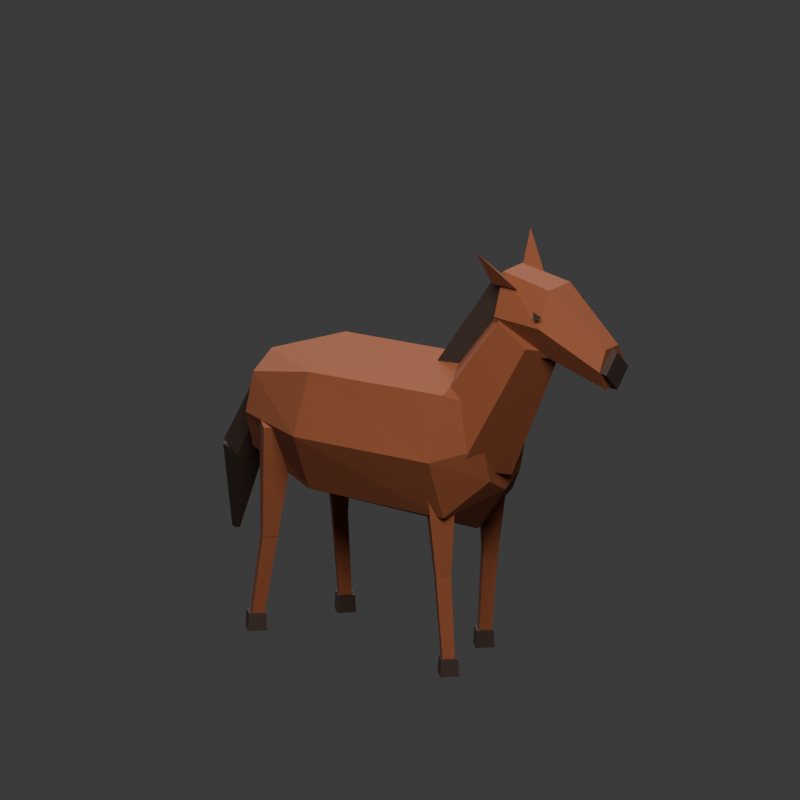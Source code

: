 # Source: visual-horse.blend  (saved by Blender 5.1.30; exported with 4.5.12 LTS)
import bpy
from mathutils import Matrix  # noqa: F401  (used for matrix-valued properties, if any)

bpy.ops.wm.read_factory_settings(use_empty=True)
scene = bpy.context.scene
scene.name = 'Scene'

# ---- collections
col_collection = bpy.data.collections.new('Collection'); scene.collection.children.link(col_collection)

# ---- materials (node trees are filled in below, after node groups)
mat_broad_chest_and_tapered_haunch_pigment_001 = bpy.data.materials.new('Broad chest and tapered haunch pigment.001')
mat_broad_chest_and_tapered_haunch_pigment_001.diffuse_color = (0.48, 0.245, 0.12, 1.0)
mat_dark_nose_pigment_001 = bpy.data.materials.new('Dark nose pigment.001')
mat_dark_nose_pigment_001.diffuse_color = (0.19, 0.12, 0.085, 1.0)

# ---- material node trees
mat_broad_chest_and_tapered_haunch_pigment_001.use_nodes = True; mat_broad_chest_and_tapered_haunch_pigment_001.node_tree.nodes.clear()
_N = mat_broad_chest_and_tapered_haunch_pigment_001.node_tree.nodes; _L = mat_broad_chest_and_tapered_haunch_pigment_001.node_tree.links
n0 = _N.new('ShaderNodeBsdfPrincipled'); n0.name = 'Principled BSDF'; n0.location = (-200, 100)
n0.inputs[0].default_value = (0.196, 0.0489, 0.01341, 1.0)
n0.inputs[2].default_value = 0.85
n1 = _N.new('ShaderNodeOutputMaterial'); n1.name = 'Material Output'; n1.location = (200, 100)
_L.new(n0.outputs[0], n1.inputs[0])
n1.is_active_output = True
mat_dark_nose_pigment_001.use_nodes = True; mat_dark_nose_pigment_001.node_tree.nodes.clear()
_N = mat_dark_nose_pigment_001.node_tree.nodes; _L = mat_dark_nose_pigment_001.node_tree.links
n0 = _N.new('ShaderNodeBsdfPrincipled'); n0.name = 'Principled BSDF'; n0.location = (-200, 100)
n0.inputs[0].default_value = (0.03007, 0.01341, 0.007851, 1.0)
n0.inputs[2].default_value = 0.85
n1 = _N.new('ShaderNodeOutputMaterial'); n1.name = 'Material Output'; n1.location = (200, 100)
_L.new(n0.outputs[0], n1.inputs[0])
n1.is_active_output = True

# ---- world
world_world = bpy.data.worlds.new('World'); scene.world = world_world
world_world.use_nodes = True; world_world.node_tree.nodes.clear()
_N = world_world.node_tree.nodes; _L = world_world.node_tree.links
n0 = _N.new('ShaderNodeOutputWorld'); n0.name = 'World Output'; n0.location = (200, 100)
n1 = _N.new('ShaderNodeBackground'); n1.name = 'Background'; n1.location = (-200, 100)
n1.inputs[0].default_value = (0.05088, 0.05088, 0.05088, 1.0)
_L.new(n1.outputs[0], n0.inputs[0])
n0.is_active_output = True
world_world.color = (0.5, 0.5, 0.5)
world_world.sun_shadow_jitter_overblur = 0.0

# ---- cameras
cam_camera_002 = bpy.data.cameras.new('Camera.002')
cam_camera_002.type = 'ORTHO'
cam_camera_002.ortho_scale = 1.65

# ---- lights
light_area_002 = bpy.data.lights.new('Area.002', 'AREA')
light_area_002.energy = 450.0
light_area_002.size = 3.0
light_area_002.size_y = 1.0
light_area_003 = bpy.data.lights.new('Area.003', 'AREA')
light_area_003.energy = 220.0
light_area_003.size = 3.0
light_area_003.size_y = 1.0

# ---- meshes
me_broad_chest_and_tapered_haunch_001 = bpy.data.meshes.new('Broad chest and tapered haunch.001')
me_broad_chest_and_tapered_haunch_001.from_pydata([(-0.31, 0.09, 0.48), (-0.31, 0.06364, 0.5613), (-0.31, 5.511e-18, 0.595), (-0.31, -0.06364, 0.5613), (-0.31, -0.09, 0.48), (-0.31, -0.06364, 0.3987), (-0.31, -1.653e-17, 0.365), (-0.31, 0.06364, 0.3987), (-0.12, 0.18, 0.49), (-0.12, 0.1273, 0.6173), (-0.12, 1.102e-17, 0.67), (-0.12, -0.1273, 0.6173), (-0.12, -0.18, 0.49), (-0.12, -0.1273, 0.3627), (-0.12, -3.307e-17, 0.31), (-0.12, 0.1273, 0.3627), (0.22, 0.17, 0.5), (0.22, 0.1202, 0.6344), (0.22, 1.041e-17, 0.69), (0.22, -0.1202, 0.6344), (0.22, -0.17, 0.5), (0.22, -0.1202, 0.3656), (0.22, -3.123e-17, 0.31), (0.22, 0.1202, 0.3656), (0.29, 0.075, 0.52), (0.29, 0.05303, 0.5978), (0.29, 4.592e-18, 0.63), (0.29, -0.05303, 0.5978), (0.29, -0.075, 0.52), (0.29, -0.05303, 0.4422), (0.29, -1.378e-17, 0.41), (0.29, 0.05303, 0.4422)], [], [(7, 6, 5, 4, 3, 2, 1, 0), (24, 25, 26, 27, 28, 29, 30, 31), (0, 1, 9, 8), (1, 2, 10, 9), (2, 3, 11, 10), (3, 4, 12, 11), (4, 5, 13, 12), (5, 6, 14, 13), (6, 7, 15, 14), (7, 0, 8, 15), (8, 9, 17, 16), (9, 10, 18, 17), (10, 11, 19, 18), (11, 12, 20, 19), (12, 13, 21, 20), (13, 14, 22, 21), (14, 15, 23, 22), (15, 8, 16, 23), (16, 17, 25, 24), (17, 18, 26, 25), (18, 19, 27, 26), (19, 20, 28, 27), (20, 21, 29, 28), (21, 22, 30, 29), (22, 23, 31, 30), (23, 16, 24, 31)])
_ca = me_broad_chest_and_tapered_haunch_001.color_attributes.new('Color', 'FLOAT_COLOR', 'POINT')
_ca.data.foreach_set('color', [0.48, 0.245, 0.12, 0.0, 0.48, 0.245, 0.12, 0.0, 0.48, 0.245, 0.12, 0.0, 0.48, 0.245, 0.12, 0.0, 0.48, 0.245, 0.12, 0.0, 0.48, 0.245, 0.12, 0.0, 0.48, 0.245, 0.12, 0.0, 0.48, 0.245, 0.12, 0.0, 0.48, 0.245, 0.12, 0.0, 0.48, 0.245, 0.12, 0.0, 0.48, 0.245, 0.12, 0.0, 0.48, 0.245, 0.12, 0.0, 0.48, 0.245, 0.12, 0.0, 0.48, 0.245, 0.12, 0.0, 0.48, 0.245, 0.12, 0.0, 0.48, 0.245, 0.12, 0.0, 0.48, 0.245, 0.12, 0.0, 0.48, 0.245, 0.12, 0.0, 0.48, 0.245, 0.12, 0.0, 0.48, 0.245, 0.12, 0.0, 0.48, 0.245, 0.12, 0.0, 0.48, 0.245, 0.12, 0.0, 0.48, 0.245, 0.12, 0.0, 0.48, 0.245, 0.12, 0.0, 0.48, 0.245, 0.12, 0.0, 0.48, 0.245, 0.12, 0.0, 0.48, 0.245, 0.12, 0.0, 0.48, 0.245, 0.12, 0.0, 0.48, 0.245, 0.12, 0.0, 0.48, 0.245, 0.12, 0.0, 0.48, 0.245, 0.12, 0.0, 0.48, 0.245, 0.12, 0.0])
me_broad_chest_and_tapered_haunch_001.materials.append(mat_broad_chest_and_tapered_haunch_pigment_001)
me_broad_chest_and_tapered_haunch_001.update()
me_rising_neck_001 = bpy.data.meshes.new('Rising neck.001')
me_rising_neck_001.from_pydata([(0.09246, 0.0, 0.5737), (0.1462, -0.1083, 0.5419), (0.2538, -0.1083, 0.4781), (0.3075, -1.531e-17, 0.4463), (0.2538, 0.1083, 0.4781), (0.1462, 0.1083, 0.5419), (0.2886, 0.0, 0.8223), (0.3243, -0.07188, 0.8012), (0.3957, -0.07188, 0.7588), (0.4314, -1.016e-17, 0.7377), (0.3957, 0.07188, 0.7588), (0.3243, 0.07188, 0.8012)], [], [(5, 4, 3, 2, 1, 0), (6, 7, 8, 9, 10, 11), (0, 1, 7, 6), (1, 2, 8, 7), (2, 3, 9, 8), (3, 4, 10, 9), (4, 5, 11, 10), (5, 0, 6, 11)])
_ca = me_rising_neck_001.color_attributes.new('Color', 'FLOAT_COLOR', 'POINT')
_ca.data.foreach_set('color', [0.48, 0.245, 0.12, 0.0, 0.48, 0.245, 0.12, 0.0, 0.48, 0.245, 0.12, 0.0, 0.48, 0.245, 0.12, 0.0, 0.48, 0.245, 0.12, 0.0, 0.48, 0.245, 0.12, 0.0, 0.48, 0.245, 0.12, 0.0, 0.48, 0.245, 0.12, 0.0, 0.48, 0.245, 0.12, 0.0, 0.48, 0.245, 0.12, 0.0, 0.48, 0.245, 0.12, 0.0, 0.48, 0.245, 0.12, 0.0])
me_rising_neck_001.materials.append(mat_broad_chest_and_tapered_haunch_pigment_001)
me_rising_neck_001.update()
me_head_and_tapered_muzzle_001 = bpy.data.meshes.new('Head and tapered muzzle.001')
me_head_and_tapered_muzzle_001.from_pydata([(0.31, 0.065, 0.81), (0.31, 0.0325, 0.9009), (0.31, -0.0325, 0.9009), (0.31, -0.065, 0.81), (0.31, -0.0325, 0.7191), (0.31, 0.0325, 0.7191), (0.43, 0.073, 0.81), (0.43, 0.0365, 0.8836), (0.43, -0.0365, 0.8836), (0.43, -0.073, 0.81), (0.43, -0.0365, 0.7364), (0.43, 0.0365, 0.7364), (0.565, 0.043, 0.735), (0.565, 0.0215, 0.7783), (0.565, -0.0215, 0.7783), (0.565, -0.043, 0.735), (0.565, -0.0215, 0.6917), (0.565, 0.0215, 0.6917)], [], [(5, 4, 3, 2, 1, 0), (12, 13, 14, 15, 16, 17), (0, 1, 7, 6), (1, 2, 8, 7), (2, 3, 9, 8), (3, 4, 10, 9), (4, 5, 11, 10), (5, 0, 6, 11), (6, 7, 13, 12), (7, 8, 14, 13), (8, 9, 15, 14), (9, 10, 16, 15), (10, 11, 17, 16), (11, 6, 12, 17)])
_ca = me_head_and_tapered_muzzle_001.color_attributes.new('Color', 'FLOAT_COLOR', 'POINT')
_ca.data.foreach_set('color', [0.48, 0.245, 0.12, 0.0, 0.48, 0.245, 0.12, 0.0, 0.48, 0.245, 0.12, 0.0, 0.48, 0.245, 0.12, 0.0, 0.48, 0.245, 0.12, 0.0, 0.48, 0.245, 0.12, 0.0, 0.48, 0.245, 0.12, 0.0, 0.48, 0.245, 0.12, 0.0, 0.48, 0.245, 0.12, 0.0, 0.48, 0.245, 0.12, 0.0, 0.48, 0.245, 0.12, 0.0, 0.48, 0.245, 0.12, 0.0, 0.48, 0.245, 0.12, 0.0, 0.48, 0.245, 0.12, 0.0, 0.48, 0.245, 0.12, 0.0, 0.48, 0.245, 0.12, 0.0, 0.48, 0.245, 0.12, 0.0, 0.48, 0.245, 0.12, 0.0])
me_head_and_tapered_muzzle_001.materials.append(mat_broad_chest_and_tapered_haunch_pigment_001)
me_head_and_tapered_muzzle_001.update()
me_dark_nose_001 = bpy.data.meshes.new('Dark nose.001')
me_dark_nose_001.from_pydata([(0.546, 0.044, 0.737), (0.546, 2.694e-18, 0.786), (0.546, -0.044, 0.737), (0.546, -8.083e-18, 0.688), (0.579, 0.038, 0.73), (0.579, 2.327e-18, 0.771), (0.579, -0.038, 0.73), (0.579, -6.98e-18, 0.689)], [], [(3, 2, 1, 0), (4, 5, 6, 7), (0, 1, 5, 4), (1, 2, 6, 5), (2, 3, 7, 6), (3, 0, 4, 7)])
_ca = me_dark_nose_001.color_attributes.new('Color', 'FLOAT_COLOR', 'POINT')
_ca.data.foreach_set('color', [0.19, 0.12, 0.085, 0.0, 0.19, 0.12, 0.085, 0.0, 0.19, 0.12, 0.085, 0.0, 0.19, 0.12, 0.085, 0.0, 0.19, 0.12, 0.085, 0.0, 0.19, 0.12, 0.085, 0.0, 0.19, 0.12, 0.085, 0.0, 0.19, 0.12, 0.085, 0.0])
me_dark_nose_001.materials.append(mat_dark_nose_pigment_001)
me_dark_nose_001.update()
me_alert_ear_002 = bpy.data.meshes.new('Alert ear.002')
me_alert_ear_002.from_pydata([(0.295, -0.05, 0.875), (0.357, -0.05, 0.875), (0.33, -0.025, 0.875), (0.285, -0.095, 0.955)], [], [(0, 2, 1), (0, 1, 3), (1, 2, 3), (2, 0, 3)])
_ca = me_alert_ear_002.color_attributes.new('Color', 'FLOAT_COLOR', 'POINT')
_ca.data.foreach_set('color', [0.48, 0.245, 0.12, 0.0, 0.48, 0.245, 0.12, 0.0, 0.48, 0.245, 0.12, 0.0, 0.48, 0.245, 0.12, 0.0])
me_alert_ear_002.materials.append(mat_broad_chest_and_tapered_haunch_pigment_001)
me_alert_ear_002.update()
me_eye_002 = bpy.data.meshes.new('Eye.002')
me_eye_002.from_pydata([(0.417, -0.075, 0.846), (0.44, -0.075, 0.838), (0.42, -0.077, 0.827)], [], [(0, 2, 1)])
_ca = me_eye_002.color_attributes.new('Color', 'FLOAT_COLOR', 'POINT')
_ca.data.foreach_set('color', [0.19, 0.12, 0.085, 0.0, 0.19, 0.12, 0.085, 0.0, 0.19, 0.12, 0.085, 0.0])
me_eye_002.materials.append(mat_dark_nose_pigment_001)
me_eye_002.update()
me_alert_ear_003 = bpy.data.meshes.new('Alert ear.003')
me_alert_ear_003.from_pydata([(0.295, 0.05, 0.875), (0.357, 0.05, 0.875), (0.33, 0.075, 0.875), (0.285, 0.095, 0.955)], [], [(0, 2, 1), (0, 1, 3), (1, 2, 3), (2, 0, 3)])
_ca = me_alert_ear_003.color_attributes.new('Color', 'FLOAT_COLOR', 'POINT')
_ca.data.foreach_set('color', [0.48, 0.245, 0.12, 0.0, 0.48, 0.245, 0.12, 0.0, 0.48, 0.245, 0.12, 0.0, 0.48, 0.245, 0.12, 0.0])
me_alert_ear_003.materials.append(mat_broad_chest_and_tapered_haunch_pigment_001)
me_alert_ear_003.update()
me_eye_003 = bpy.data.meshes.new('Eye.003')
me_eye_003.from_pydata([(0.417, 0.075, 0.846), (0.44, 0.075, 0.838), (0.42, 0.077, 0.827)], [], [(0, 1, 2)])
_ca = me_eye_003.color_attributes.new('Color', 'FLOAT_COLOR', 'POINT')
_ca.data.foreach_set('color', [0.19, 0.12, 0.085, 0.0, 0.19, 0.12, 0.085, 0.0, 0.19, 0.12, 0.085, 0.0])
me_eye_003.materials.append(mat_dark_nose_pigment_001)
me_eye_003.update()
me_upper_leg_0_001 = bpy.data.meshes.new('Upper leg 0.001')
me_upper_leg_0_001.from_pydata([(-0.1722, -0.1, 0.4758), (-0.22, -0.148, 0.48), (-0.2678, -0.1, 0.4842), (-0.22, -0.052, 0.48), (-0.2201, -0.1, 0.2281), (-0.242, -0.122, 0.23), (-0.2639, -0.1, 0.2319), (-0.242, -0.078, 0.23)], [], [(3, 2, 1, 0), (4, 5, 6, 7), (0, 1, 5, 4), (1, 2, 6, 5), (2, 3, 7, 6), (3, 0, 4, 7)])
_ca = me_upper_leg_0_001.color_attributes.new('Color', 'FLOAT_COLOR', 'POINT')
_ca.data.foreach_set('color', [0.48, 0.245, 0.12, 0.0, 0.48, 0.245, 0.12, 0.0, 0.48, 0.245, 0.12, 0.0, 0.48, 0.245, 0.12, 0.0, 0.48, 0.245, 0.12, 0.0, 0.48, 0.245, 0.12, 0.0, 0.48, 0.245, 0.12, 0.0, 0.48, 0.245, 0.12, 0.0])
me_upper_leg_0_001.materials.append(mat_broad_chest_and_tapered_haunch_pigment_001)
me_upper_leg_0_001.update()
me_lower_leg_0_001 = bpy.data.meshes.new('Lower leg 0.001')
me_lower_leg_0_001.from_pydata([(-0.2203, -0.1, 0.2263), (-0.242, -0.122, 0.23), (-0.2637, -0.1, 0.2337), (-0.242, -0.078, 0.23), (-0.2573, -0.1, 0.032), (-0.275, -0.118, 0.035), (-0.2927, -0.1, 0.038), (-0.275, -0.082, 0.035)], [], [(3, 2, 1, 0), (4, 5, 6, 7), (0, 1, 5, 4), (1, 2, 6, 5), (2, 3, 7, 6), (3, 0, 4, 7)])
_ca = me_lower_leg_0_001.color_attributes.new('Color', 'FLOAT_COLOR', 'POINT')
_ca.data.foreach_set('color', [0.48, 0.245, 0.12, 0.0, 0.48, 0.245, 0.12, 0.0, 0.48, 0.245, 0.12, 0.0, 0.48, 0.245, 0.12, 0.0, 0.48, 0.245, 0.12, 0.0, 0.48, 0.245, 0.12, 0.0, 0.48, 0.245, 0.12, 0.0, 0.48, 0.245, 0.12, 0.0])
me_lower_leg_0_001.materials.append(mat_broad_chest_and_tapered_haunch_pigment_001)
me_lower_leg_0_001.update()
me_hoof_0_001 = bpy.data.meshes.new('Hoof 0.001')
me_hoof_0_001.from_pydata([(-0.303, -0.1, 0.018), (-0.275, -0.128, 0.018), (-0.247, -0.1, 0.018), (-0.275, -0.072, 0.018), (-0.3, -0.1, 0.055), (-0.275, -0.125, 0.055), (-0.25, -0.1, 0.055), (-0.275, -0.075, 0.055)], [], [(3, 2, 1, 0), (4, 5, 6, 7), (0, 1, 5, 4), (1, 2, 6, 5), (2, 3, 7, 6), (3, 0, 4, 7)])
_ca = me_hoof_0_001.color_attributes.new('Color', 'FLOAT_COLOR', 'POINT')
_ca.data.foreach_set('color', [0.19, 0.12, 0.085, 0.0, 0.19, 0.12, 0.085, 0.0, 0.19, 0.12, 0.085, 0.0, 0.19, 0.12, 0.085, 0.0, 0.19, 0.12, 0.085, 0.0, 0.19, 0.12, 0.085, 0.0, 0.19, 0.12, 0.085, 0.0, 0.19, 0.12, 0.085, 0.0])
me_hoof_0_001.materials.append(mat_dark_nose_pigment_001)
me_hoof_0_001.update()
me_upper_leg_1_001 = bpy.data.meshes.new('Upper leg 1.001')
me_upper_leg_1_001.from_pydata([(-0.172, 0.1, 0.4819), (-0.22, 0.052, 0.48), (-0.268, 0.1, 0.4781), (-0.22, 0.148, 0.48), (-0.188, 0.1, 0.2309), (-0.21, 0.078, 0.23), (-0.232, 0.1, 0.2291), (-0.21, 0.122, 0.23)], [], [(3, 2, 1, 0), (4, 5, 6, 7), (0, 1, 5, 4), (1, 2, 6, 5), (2, 3, 7, 6), (3, 0, 4, 7)])
_ca = me_upper_leg_1_001.color_attributes.new('Color', 'FLOAT_COLOR', 'POINT')
_ca.data.foreach_set('color', [0.48, 0.245, 0.12, 0.0, 0.48, 0.245, 0.12, 0.0, 0.48, 0.245, 0.12, 0.0, 0.48, 0.245, 0.12, 0.0, 0.48, 0.245, 0.12, 0.0, 0.48, 0.245, 0.12, 0.0, 0.48, 0.245, 0.12, 0.0, 0.48, 0.245, 0.12, 0.0])
me_upper_leg_1_001.materials.append(mat_broad_chest_and_tapered_haunch_pigment_001)
me_upper_leg_1_001.update()
me_lower_leg_1_001 = bpy.data.meshes.new('Lower leg 1.001')
me_lower_leg_1_001.from_pydata([(-0.1881, 0.1, 0.2317), (-0.21, 0.078, 0.23), (-0.2319, 0.1, 0.2283), (-0.21, 0.122, 0.23), (-0.1771, 0.1, 0.03638), (-0.195, 0.082, 0.035), (-0.2129, 0.1, 0.03362), (-0.195, 0.118, 0.035)], [], [(3, 2, 1, 0), (4, 5, 6, 7), (0, 1, 5, 4), (1, 2, 6, 5), (2, 3, 7, 6), (3, 0, 4, 7)])
_ca = me_lower_leg_1_001.color_attributes.new('Color', 'FLOAT_COLOR', 'POINT')
_ca.data.foreach_set('color', [0.48, 0.245, 0.12, 0.0, 0.48, 0.245, 0.12, 0.0, 0.48, 0.245, 0.12, 0.0, 0.48, 0.245, 0.12, 0.0, 0.48, 0.245, 0.12, 0.0, 0.48, 0.245, 0.12, 0.0, 0.48, 0.245, 0.12, 0.0, 0.48, 0.245, 0.12, 0.0])
me_lower_leg_1_001.materials.append(mat_broad_chest_and_tapered_haunch_pigment_001)
me_lower_leg_1_001.update()
me_hoof_1_001 = bpy.data.meshes.new('Hoof 1.001')
me_hoof_1_001.from_pydata([(-0.223, 0.1, 0.018), (-0.195, 0.072, 0.018), (-0.167, 0.1, 0.018), (-0.195, 0.128, 0.018), (-0.22, 0.1, 0.055), (-0.195, 0.075, 0.055), (-0.17, 0.1, 0.055), (-0.195, 0.125, 0.055)], [], [(3, 2, 1, 0), (4, 5, 6, 7), (0, 1, 5, 4), (1, 2, 6, 5), (2, 3, 7, 6), (3, 0, 4, 7)])
_ca = me_hoof_1_001.color_attributes.new('Color', 'FLOAT_COLOR', 'POINT')
_ca.data.foreach_set('color', [0.19, 0.12, 0.085, 0.0, 0.19, 0.12, 0.085, 0.0, 0.19, 0.12, 0.085, 0.0, 0.19, 0.12, 0.085, 0.0, 0.19, 0.12, 0.085, 0.0, 0.19, 0.12, 0.085, 0.0, 0.19, 0.12, 0.085, 0.0, 0.19, 0.12, 0.085, 0.0])
me_hoof_1_001.materials.append(mat_dark_nose_pigment_001)
me_hoof_1_001.update()
me_upper_leg_2_001 = bpy.data.meshes.new('Upper leg 2.001')
me_upper_leg_2_001.from_pydata([(0.238, -0.095, 0.4819), (0.19, -0.143, 0.48), (0.142, -0.095, 0.4781), (0.19, -0.047, 0.48), (0.222, -0.095, 0.2309), (0.2, -0.117, 0.23), (0.178, -0.095, 0.2291), (0.2, -0.073, 0.23)], [], [(3, 2, 1, 0), (4, 5, 6, 7), (0, 1, 5, 4), (1, 2, 6, 5), (2, 3, 7, 6), (3, 0, 4, 7)])
_ca = me_upper_leg_2_001.color_attributes.new('Color', 'FLOAT_COLOR', 'POINT')
_ca.data.foreach_set('color', [0.48, 0.245, 0.12, 0.0, 0.48, 0.245, 0.12, 0.0, 0.48, 0.245, 0.12, 0.0, 0.48, 0.245, 0.12, 0.0, 0.48, 0.245, 0.12, 0.0, 0.48, 0.245, 0.12, 0.0, 0.48, 0.245, 0.12, 0.0, 0.48, 0.245, 0.12, 0.0])
me_upper_leg_2_001.materials.append(mat_broad_chest_and_tapered_haunch_pigment_001)
me_upper_leg_2_001.update()
me_lower_leg_2_001 = bpy.data.meshes.new('Lower leg 2.001')
me_lower_leg_2_001.from_pydata([(0.2219, -0.095, 0.2317), (0.2, -0.117, 0.23), (0.1781, -0.095, 0.2283), (0.2, -0.073, 0.23), (0.2329, -0.095, 0.03638), (0.215, -0.113, 0.035), (0.1971, -0.095, 0.03362), (0.215, -0.077, 0.035)], [], [(3, 2, 1, 0), (4, 5, 6, 7), (0, 1, 5, 4), (1, 2, 6, 5), (2, 3, 7, 6), (3, 0, 4, 7)])
_ca = me_lower_leg_2_001.color_attributes.new('Color', 'FLOAT_COLOR', 'POINT')
_ca.data.foreach_set('color', [0.48, 0.245, 0.12, 0.0, 0.48, 0.245, 0.12, 0.0, 0.48, 0.245, 0.12, 0.0, 0.48, 0.245, 0.12, 0.0, 0.48, 0.245, 0.12, 0.0, 0.48, 0.245, 0.12, 0.0, 0.48, 0.245, 0.12, 0.0, 0.48, 0.245, 0.12, 0.0])
me_lower_leg_2_001.materials.append(mat_broad_chest_and_tapered_haunch_pigment_001)
me_lower_leg_2_001.update()
me_hoof_2_001 = bpy.data.meshes.new('Hoof 2.001')
me_hoof_2_001.from_pydata([(0.187, -0.095, 0.018), (0.215, -0.123, 0.018), (0.243, -0.095, 0.018), (0.215, -0.067, 0.018), (0.19, -0.095, 0.055), (0.215, -0.12, 0.055), (0.24, -0.095, 0.055), (0.215, -0.07, 0.055)], [], [(3, 2, 1, 0), (4, 5, 6, 7), (0, 1, 5, 4), (1, 2, 6, 5), (2, 3, 7, 6), (3, 0, 4, 7)])
_ca = me_hoof_2_001.color_attributes.new('Color', 'FLOAT_COLOR', 'POINT')
_ca.data.foreach_set('color', [0.19, 0.12, 0.085, 0.0, 0.19, 0.12, 0.085, 0.0, 0.19, 0.12, 0.085, 0.0, 0.19, 0.12, 0.085, 0.0, 0.19, 0.12, 0.085, 0.0, 0.19, 0.12, 0.085, 0.0, 0.19, 0.12, 0.085, 0.0, 0.19, 0.12, 0.085, 0.0])
me_hoof_2_001.materials.append(mat_dark_nose_pigment_001)
me_hoof_2_001.update()
me_upper_leg_3_001 = bpy.data.meshes.new('Upper leg 3.001')
me_upper_leg_3_001.from_pydata([(0.238, 0.095, 0.4781), (0.19, 0.047, 0.48), (0.142, 0.095, 0.4819), (0.19, 0.143, 0.48), (0.202, 0.095, 0.2291), (0.18, 0.073, 0.23), (0.158, 0.095, 0.2309), (0.18, 0.117, 0.23)], [], [(3, 2, 1, 0), (4, 5, 6, 7), (0, 1, 5, 4), (1, 2, 6, 5), (2, 3, 7, 6), (3, 0, 4, 7)])
_ca = me_upper_leg_3_001.color_attributes.new('Color', 'FLOAT_COLOR', 'POINT')
_ca.data.foreach_set('color', [0.48, 0.245, 0.12, 0.0, 0.48, 0.245, 0.12, 0.0, 0.48, 0.245, 0.12, 0.0, 0.48, 0.245, 0.12, 0.0, 0.48, 0.245, 0.12, 0.0, 0.48, 0.245, 0.12, 0.0, 0.48, 0.245, 0.12, 0.0, 0.48, 0.245, 0.12, 0.0])
me_upper_leg_3_001.materials.append(mat_broad_chest_and_tapered_haunch_pigment_001)
me_upper_leg_3_001.update()
me_lower_leg_3_001 = bpy.data.meshes.new('Lower leg 3.001')
me_lower_leg_3_001.from_pydata([(0.2019, 0.095, 0.2283), (0.18, 0.073, 0.23), (0.1581, 0.095, 0.2317), (0.18, 0.117, 0.23), (0.1829, 0.095, 0.03362), (0.165, 0.077, 0.035), (0.1471, 0.095, 0.03638), (0.165, 0.113, 0.035)], [], [(3, 2, 1, 0), (4, 5, 6, 7), (0, 1, 5, 4), (1, 2, 6, 5), (2, 3, 7, 6), (3, 0, 4, 7)])
_ca = me_lower_leg_3_001.color_attributes.new('Color', 'FLOAT_COLOR', 'POINT')
_ca.data.foreach_set('color', [0.48, 0.245, 0.12, 0.0, 0.48, 0.245, 0.12, 0.0, 0.48, 0.245, 0.12, 0.0, 0.48, 0.245, 0.12, 0.0, 0.48, 0.245, 0.12, 0.0, 0.48, 0.245, 0.12, 0.0, 0.48, 0.245, 0.12, 0.0, 0.48, 0.245, 0.12, 0.0])
me_lower_leg_3_001.materials.append(mat_broad_chest_and_tapered_haunch_pigment_001)
me_lower_leg_3_001.update()
me_hoof_3_001 = bpy.data.meshes.new('Hoof 3.001')
me_hoof_3_001.from_pydata([(0.137, 0.095, 0.018), (0.165, 0.067, 0.018), (0.193, 0.095, 0.018), (0.165, 0.123, 0.018), (0.14, 0.095, 0.055), (0.165, 0.07, 0.055), (0.19, 0.095, 0.055), (0.165, 0.12, 0.055)], [], [(3, 2, 1, 0), (4, 5, 6, 7), (0, 1, 5, 4), (1, 2, 6, 5), (2, 3, 7, 6), (3, 0, 4, 7)])
_ca = me_hoof_3_001.color_attributes.new('Color', 'FLOAT_COLOR', 'POINT')
_ca.data.foreach_set('color', [0.19, 0.12, 0.085, 0.0, 0.19, 0.12, 0.085, 0.0, 0.19, 0.12, 0.085, 0.0, 0.19, 0.12, 0.085, 0.0, 0.19, 0.12, 0.085, 0.0, 0.19, 0.12, 0.085, 0.0, 0.19, 0.12, 0.085, 0.0, 0.19, 0.12, 0.085, 0.0])
me_hoof_3_001.materials.append(mat_dark_nose_pigment_001)
me_hoof_3_001.update()
me_mane = bpy.data.meshes.new('Mane')
me_mane.from_pydata([(0.12, -0.034, 0.64), (0.12, 0.034, 0.64), (0.285, -0.024, 0.885), (0.285, 0.024, 0.885), (0.345, -0.024, 0.89), (0.345, 0.024, 0.89), (0.22, -0.03, 0.625), (0.22, 0.03, 0.625)], [], [(0, 6, 4, 2), (1, 3, 5, 7), (0, 2, 3, 1), (2, 4, 5, 3), (4, 6, 7, 5), (6, 0, 1, 7)])
_ca = me_mane.color_attributes.new('Color', 'FLOAT_COLOR', 'POINT')
_ca.data.foreach_set('color', [0.19, 0.12, 0.085, 0.0, 0.19, 0.12, 0.085, 0.0, 0.19, 0.12, 0.085, 0.0, 0.19, 0.12, 0.085, 0.0, 0.19, 0.12, 0.085, 0.0, 0.19, 0.12, 0.085, 0.0, 0.19, 0.12, 0.085, 0.0, 0.19, 0.12, 0.085, 0.0])
me_mane.materials.append(mat_dark_nose_pigment_001)
me_mane.update()
me_tail_upper = bpy.data.meshes.new('Tail upper')
me_tail_upper.from_pydata([(-0.2587, 0.0, 0.5443), (-0.2815, -0.03318, 0.5528), (-0.3161, -0.02051, 0.5712), (-0.3146, 0.02051, 0.5741), (-0.2791, 0.03318, 0.5576), (-0.348, 0.018, 0.339), (-0.3786, -0.02656, 0.3503), (-0.425, -0.009537, 0.375), (-0.423, 0.04554, 0.379), (-0.3754, 0.06256, 0.3567)], [], [(4, 3, 2, 1, 0), (5, 6, 7, 8, 9), (0, 1, 6, 5), (1, 2, 7, 6), (2, 3, 8, 7), (3, 4, 9, 8), (4, 0, 5, 9)])
_ca = me_tail_upper.color_attributes.new('Color', 'FLOAT_COLOR', 'POINT')
_ca.data.foreach_set('color', [0.19, 0.12, 0.085, 0.0, 0.19, 0.12, 0.085, 0.0, 0.19, 0.12, 0.085, 0.0, 0.19, 0.12, 0.085, 0.0, 0.19, 0.12, 0.085, 0.0, 0.19, 0.12, 0.085, 0.0, 0.19, 0.12, 0.085, 0.0, 0.19, 0.12, 0.085, 0.0, 0.19, 0.12, 0.085, 0.0, 0.19, 0.12, 0.085, 0.0])
me_tail_upper.materials.append(mat_dark_nose_pigment_001)
me_tail_upper.update()
me_tail_lower = bpy.data.meshes.new('Tail lower')
me_tail_lower.from_pydata([(-0.344, 0.018, 0.3503), (-0.3768, -0.02642, 0.3521), (-0.4278, -0.00945, 0.3648), (-0.4266, 0.04545, 0.3709), (-0.3748, 0.06242, 0.3619), (-0.4212, 0.04, 0.1681), (-0.4275, 0.03149, 0.1685), (-0.4372, 0.03474, 0.1709), (-0.437, 0.04526, 0.1721), (-0.4271, 0.04851, 0.1704)], [], [(4, 3, 2, 1, 0), (5, 6, 7, 8, 9), (0, 1, 6, 5), (1, 2, 7, 6), (2, 3, 8, 7), (3, 4, 9, 8), (4, 0, 5, 9)])
_ca = me_tail_lower.color_attributes.new('Color', 'FLOAT_COLOR', 'POINT')
_ca.data.foreach_set('color', [0.19, 0.12, 0.085, 0.0, 0.19, 0.12, 0.085, 0.0, 0.19, 0.12, 0.085, 0.0, 0.19, 0.12, 0.085, 0.0, 0.19, 0.12, 0.085, 0.0, 0.19, 0.12, 0.085, 0.0, 0.19, 0.12, 0.085, 0.0, 0.19, 0.12, 0.085, 0.0, 0.19, 0.12, 0.085, 0.0, 0.19, 0.12, 0.085, 0.0])
me_tail_lower.materials.append(mat_dark_nose_pigment_001)
me_tail_lower.update()

# ---- objects
ob_broad_chest_and_tapered_haunch = bpy.data.objects.new('Broad chest and tapered haunch', me_broad_chest_and_tapered_haunch_001)
ob_rising_neck = bpy.data.objects.new('Rising neck', me_rising_neck_001)
ob_head_and_tapered_muzzle = bpy.data.objects.new('Head and tapered muzzle', me_head_and_tapered_muzzle_001)
ob_dark_nose = bpy.data.objects.new('Dark nose', me_dark_nose_001)
ob_alert_ear = bpy.data.objects.new('Alert ear', me_alert_ear_002)
ob_eye = bpy.data.objects.new('Eye', me_eye_002)
ob_alert_ear_001 = bpy.data.objects.new('Alert ear.001', me_alert_ear_003)
ob_eye_001 = bpy.data.objects.new('Eye.001', me_eye_003)
ob_upper_leg_0 = bpy.data.objects.new('Upper leg 0', me_upper_leg_0_001)
ob_lower_leg_0 = bpy.data.objects.new('Lower leg 0', me_lower_leg_0_001)
ob_hoof_0 = bpy.data.objects.new('Hoof 0', me_hoof_0_001)
ob_upper_leg_1 = bpy.data.objects.new('Upper leg 1', me_upper_leg_1_001)
ob_lower_leg_1 = bpy.data.objects.new('Lower leg 1', me_lower_leg_1_001)
ob_hoof_1 = bpy.data.objects.new('Hoof 1', me_hoof_1_001)
ob_upper_leg_2 = bpy.data.objects.new('Upper leg 2', me_upper_leg_2_001)
ob_lower_leg_2 = bpy.data.objects.new('Lower leg 2', me_lower_leg_2_001)
ob_hoof_2 = bpy.data.objects.new('Hoof 2', me_hoof_2_001)
ob_upper_leg_3 = bpy.data.objects.new('Upper leg 3', me_upper_leg_3_001)
ob_lower_leg_3 = bpy.data.objects.new('Lower leg 3', me_lower_leg_3_001)
ob_hoof_3 = bpy.data.objects.new('Hoof 3', me_hoof_3_001)
ob_mane = bpy.data.objects.new('Mane', me_mane)
ob_tail_upper = bpy.data.objects.new('Tail upper', me_tail_upper)
ob_tail_lower = bpy.data.objects.new('Tail lower', me_tail_lower)
ob_area = bpy.data.objects.new('Area', light_area_002)
ob_area_001 = bpy.data.objects.new('Area.001', light_area_003)
ob_camera = bpy.data.objects.new('Camera', cam_camera_002)

# ---- transforms, parenting, visibility, modifiers, constraints
ob_broad_chest_and_tapered_haunch.location = (0.0, 0.0, 0.0)
ob_rising_neck.location = (0.0, 0.0, 0.0)
ob_head_and_tapered_muzzle.location = (0.0, 0.0, 0.0)
ob_dark_nose.location = (0.0, 0.0, 0.0)
ob_alert_ear.location = (0.0, 0.0, 0.0)
ob_eye.location = (0.0, 0.0, 0.0)
ob_alert_ear_001.location = (0.0, 0.0, 0.0)
ob_eye_001.location = (0.0, 0.0, 0.0)
ob_upper_leg_0.location = (0.0, 0.0, 0.0)
ob_lower_leg_0.location = (0.0, 0.0, 0.0)
ob_hoof_0.location = (0.0, 0.0, 0.0)
ob_upper_leg_1.location = (0.0, 0.0, 0.0)
ob_lower_leg_1.location = (0.0, 0.0, 0.0)
ob_hoof_1.location = (0.0, 0.0, 0.0)
ob_upper_leg_2.location = (0.0, 0.0, 0.0)
ob_lower_leg_2.location = (0.0, 0.0, 0.0)
ob_hoof_2.location = (0.0, 0.0, 0.0)
ob_upper_leg_3.location = (0.0, 0.0, 0.0)
ob_lower_leg_3.location = (0.0, 0.0, 0.0)
ob_hoof_3.location = (0.0, 0.0, 0.0)
ob_mane.location = (0.0, 0.0, 0.0)
ob_tail_upper.location = (0.0, 0.0, 0.0)
ob_tail_lower.location = (0.0, 0.0, 0.0)
ob_area.location = (2.0, -3.0, 4.0)
ob_area_001.location = (-2.0, 2.0, 3.0)
ob_camera.location = (2.4, -3.2, 1.95)
ob_camera.rotation_euler = (1.233, -1.11e-07, 0.6395)

# ---- collection membership
col_collection.objects.link(ob_broad_chest_and_tapered_haunch)
col_collection.objects.link(ob_rising_neck)
col_collection.objects.link(ob_head_and_tapered_muzzle)
col_collection.objects.link(ob_dark_nose)
col_collection.objects.link(ob_alert_ear)
col_collection.objects.link(ob_eye)
col_collection.objects.link(ob_alert_ear_001)
col_collection.objects.link(ob_eye_001)
col_collection.objects.link(ob_upper_leg_0)
col_collection.objects.link(ob_lower_leg_0)
col_collection.objects.link(ob_hoof_0)
col_collection.objects.link(ob_upper_leg_1)
col_collection.objects.link(ob_lower_leg_1)
col_collection.objects.link(ob_hoof_1)
col_collection.objects.link(ob_upper_leg_2)
col_collection.objects.link(ob_lower_leg_2)
col_collection.objects.link(ob_hoof_2)
col_collection.objects.link(ob_upper_leg_3)
col_collection.objects.link(ob_lower_leg_3)
col_collection.objects.link(ob_hoof_3)
col_collection.objects.link(ob_mane)
col_collection.objects.link(ob_tail_upper)
col_collection.objects.link(ob_tail_lower)
col_collection.objects.link(ob_area)
col_collection.objects.link(ob_area_001)
col_collection.objects.link(ob_camera)

# ---- scene / render settings (as saved in the file)
scene.camera = ob_camera
scene.frame_start = 1; scene.frame_end = 250; scene.frame_set(1)
scene.render.engine = 'CYCLES'
scene.render.resolution_x = 1000
scene.render.resolution_y = 1000
scene.render.bake_bias = 0.0
scene.render.bake_samples = 0
scene.cycles.samples = 24
scene.cycles.sampling_pattern = 'TABULATED_SOBOL'
scene.eevee.use_volume_custom_range = False
bpy.context.view_layer.update()
